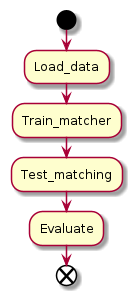

The diagram above was rendered by PlantUML. Its source (embedded in the PNG):
@startuml
start
:Load_data;
:Train_matcher;
:Test_matching;
:Evaluate;
end
@enduml